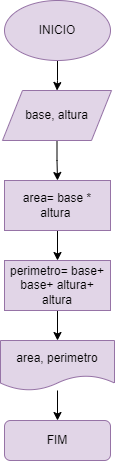

The diagram above was exported from draw.io. Its source (the exported page's mxGraphModel, read from the mxfile embedded in the PNG):
<mxGraphModel dx="880" dy="444" grid="1" gridSize="10" guides="1" tooltips="1" connect="1" arrows="1" fold="1" page="1" pageScale="1" pageWidth="827" pageHeight="1169" math="0" shadow="0">
  <root>
    <mxCell id="0" />
    <mxCell id="1" parent="0" />
    <mxCell id="11J5AUnmR4fGgwvsh_L8-9" value="" style="edgeStyle=orthogonalEdgeStyle;rounded=0;orthogonalLoop=1;jettySize=auto;html=1;" parent="1" source="11J5AUnmR4fGgwvsh_L8-7" target="11J5AUnmR4fGgwvsh_L8-8" edge="1">
      <mxGeometry relative="1" as="geometry" />
    </mxCell>
    <mxCell id="11J5AUnmR4fGgwvsh_L8-7" value="INICIO" style="ellipse;whiteSpace=wrap;html=1;fillColor=#e1d5e7;strokeColor=#9673a6;" parent="1" vertex="1">
      <mxGeometry x="361" y="40" width="106" height="60" as="geometry" />
    </mxCell>
    <mxCell id="11J5AUnmR4fGgwvsh_L8-11" value="" style="edgeStyle=orthogonalEdgeStyle;rounded=0;orthogonalLoop=1;jettySize=auto;html=1;" parent="1" source="11J5AUnmR4fGgwvsh_L8-8" target="11J5AUnmR4fGgwvsh_L8-10" edge="1">
      <mxGeometry relative="1" as="geometry" />
    </mxCell>
    <mxCell id="11J5AUnmR4fGgwvsh_L8-8" value="base, altura" style="shape=parallelogram;perimeter=parallelogramPerimeter;whiteSpace=wrap;html=1;fixedSize=1;fillColor=#e1d5e7;strokeColor=#9673a6;" parent="1" vertex="1">
      <mxGeometry x="359" y="130" width="109" height="50" as="geometry" />
    </mxCell>
    <mxCell id="11J5AUnmR4fGgwvsh_L8-13" value="" style="edgeStyle=orthogonalEdgeStyle;rounded=0;orthogonalLoop=1;jettySize=auto;html=1;" parent="1" source="11J5AUnmR4fGgwvsh_L8-10" target="11J5AUnmR4fGgwvsh_L8-12" edge="1">
      <mxGeometry relative="1" as="geometry" />
    </mxCell>
    <mxCell id="11J5AUnmR4fGgwvsh_L8-10" value="area= base * altura&amp;nbsp;" style="whiteSpace=wrap;html=1;fillColor=#e1d5e7;strokeColor=#9673a6;" parent="1" vertex="1">
      <mxGeometry x="361" y="220" width="106" height="50" as="geometry" />
    </mxCell>
    <mxCell id="11J5AUnmR4fGgwvsh_L8-15" value="" style="edgeStyle=orthogonalEdgeStyle;rounded=0;orthogonalLoop=1;jettySize=auto;html=1;" parent="1" source="11J5AUnmR4fGgwvsh_L8-12" target="11J5AUnmR4fGgwvsh_L8-14" edge="1">
      <mxGeometry relative="1" as="geometry" />
    </mxCell>
    <mxCell id="11J5AUnmR4fGgwvsh_L8-12" value="perimetro= base+ base+ altura+ altura" style="whiteSpace=wrap;html=1;fillColor=#e1d5e7;strokeColor=#9673a6;" parent="1" vertex="1">
      <mxGeometry x="361" y="300" width="106" height="50" as="geometry" />
    </mxCell>
    <mxCell id="11J5AUnmR4fGgwvsh_L8-21" value="" style="edgeStyle=orthogonalEdgeStyle;rounded=0;orthogonalLoop=1;jettySize=auto;html=1;" parent="1" source="11J5AUnmR4fGgwvsh_L8-14" target="11J5AUnmR4fGgwvsh_L8-20" edge="1">
      <mxGeometry relative="1" as="geometry" />
    </mxCell>
    <mxCell id="11J5AUnmR4fGgwvsh_L8-14" value="area, perimetro" style="shape=document;whiteSpace=wrap;html=1;boundedLbl=1;fillColor=#e1d5e7;strokeColor=#9673a6;" parent="1" vertex="1">
      <mxGeometry x="357" y="380" width="114" height="50" as="geometry" />
    </mxCell>
    <mxCell id="11J5AUnmR4fGgwvsh_L8-20" value="FIM" style="rounded=1;whiteSpace=wrap;html=1;fillColor=#e1d5e7;strokeColor=#9673a6;" parent="1" vertex="1">
      <mxGeometry x="361" y="460" width="106" height="40" as="geometry" />
    </mxCell>
  </root>
</mxGraphModel>